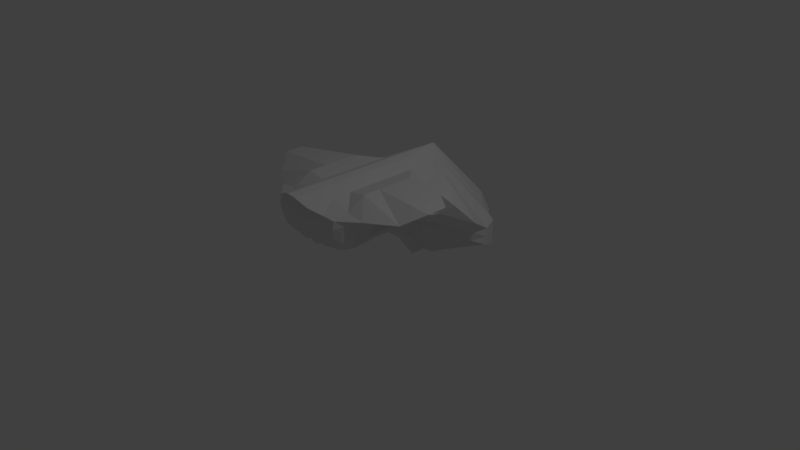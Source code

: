 # Source: Swarm_Carrier.blend  (saved by Blender 2.78.0; exported with 4.5.12 LTS)
import bpy
from mathutils import Matrix  # noqa: F401  (used for matrix-valued properties, if any)

bpy.ops.wm.read_factory_settings(use_empty=True)
scene = bpy.context.scene
scene.name = 'Scene'

# ---- collections
col_collection_1 = bpy.data.collections.new('Collection 1'); scene.collection.children.link(col_collection_1)

# ---- materials (node trees are filled in below, after node groups)
mat_material = bpy.data.materials.new('Material')
mat_material.alpha_threshold = 0.0
mat_material.use_transparent_shadow = False
mat_material.roughness = 0.5
mat_material.line_color = (0.0, 0.0, 0.0, 1.0)

# ---- material node trees

# ---- world
world_world = bpy.data.worlds.new('World'); scene.world = world_world
world_world.color = (0.05088, 0.05088, 0.05088)
world_world.use_sun_shadow = False
world_world.sun_shadow_jitter_overblur = 0.0
world_world.cycles.sampling_method = 'MANUAL'

# ---- cameras
cam_camera = bpy.data.cameras.new('Camera')
cam_camera.clip_end = 100.0
cam_camera.lens = 35.0
cam_camera.sensor_width = 32.0
cam_camera.sensor_height = 18.0
cam_camera.ortho_scale = 7.314
cam_camera.dof.focus_distance = 0.0
cam_camera.dof.aperture_fstop = 128.0

# ---- lights
light_lamp = bpy.data.lights.new('Lamp', 'POINT')
light_lamp.transmission_factor = 0.0
light_lamp.cutoff_distance = 30.0
light_lamp.energy = 100.0
light_lamp.shadow_buffer_clip_start = 1.001
light_lamp.shadow_soft_size = 0.1
light_lamp.shadow_maximum_resolution = 0.006
light_lamp.use_absolute_resolution = True

# ---- meshes
me_cube = bpy.data.meshes.new('Cube')
me_cube.from_pydata([(-0.355, -0.7249, 0.4951), (-0.5269, 0.9671, 0.1132), (-0.5809, -0.8701, 0.897), (-0.8842, 0.6336, 0.7777), (1.788e-07, 2.034, -0.2154), (0.0, -0.9775, 0.6832), (-0.4257, 2.98e-07, 0.4912), (-0.5326, -0.879, 0.6699), (-0.8867, 1.0, 0.2858), (2.384e-07, 1.146, 1.226), (-5.364e-07, -1.211, 1.226), (-0.6587, 1.788e-07, 0.9262), (2.384e-07, 2.213, 0.0), (-0.5346, 2.384e-07, 0.6231), (-2.98e-07, -1.0, 0.9405), (-1.49e-07, -1.788e-07, 1.226), (5.96e-08, 0.05323, 0.4747), (-0.344, 0.9016, -0.146), (-0.2939, -0.9294, 0.5663), (-0.4271, 0.5, 0.4062), (-0.5553, -0.8802, 0.8036), (-1.013, 0.8867, 0.5), (-0.2459, 1.0, 1.0), (-0.3616, -1.0, 1.0), (-0.7708, 0.5, 0.9262), (-0.3954, -0.5, 0.4489), (-0.5023, -0.8693, 0.5671), (-0.8463, 1.0, 0.1529), (-0.7405, -0.5, 0.9262), (-0.7424, 1.541, 0.0), (2.384e-07, 2.035, 0.3311), (2.086e-07, 2.107, -0.1795), (-0.6683, 0.5, 0.519), (-0.5638, -0.47, 0.629), (-0.4294, 2.682e-07, 0.5442), (-0.4906, 2.086e-07, 0.7282), (-0.3616, -0.9888, 0.7772), (-1.49e-07, -1.0, 0.7931), (-4.172e-07, -1.0, 1.107), (-3.427e-07, -0.5, 1.226), (4.47e-08, 0.5, 1.226), (-0.5, 0.0, 1.152), (-0.1941, 0.1795, 0.3629), (1.192e-07, 0.7755, -0.2896), (2.98e-08, -0.2386, 0.5561), (-0.2622, 0.698, 0.08171), (-0.5, 0.5, 1.0), (-0.3616, -0.9676, 0.6775), (-0.5667, -0.5, 0.7282), (-0.5353, -0.5, 0.552), (-0.4354, 0.5, 0.4765), (-0.7424, 1.541, 0.2362), (-0.7424, 1.541, -0.1181), (-0.7474, 0.5, 0.6677), (-0.3616, -1.0, 0.8981), (-0.5, -0.5, 1.152), (-0.1941, -0.2853, 0.3777), (-0.256, -8.727e-08, 1.11), (-0.2298, 0.8874, -0.1994), (-0.2085, -0.9593, 0.6085), (-0.1259, 1.071, 1.11), (-0.256, -1.144, 1.11), (-0.4303, 1.744, 0.0), (-0.256, -1.0, 0.8054), (-0.1352, 0.3381, 0.233), (-0.1622, 0.738, 0.01056), (-0.256, 0.5, 1.11), (-0.256, -0.9853, 0.7249), (-0.4303, 1.672, 0.3311), (-0.4303, 1.692, -0.1738), (-0.256, -1.0, 0.9528), (-0.256, -0.5, 1.11), (-0.2705, -0.1932, 0.6028), (-0.09809, -1.481e-07, 1.2), (-0.09809, 0.5, 1.2), (-0.09809, -0.5, 1.2), (-0.1991, 0.9556, -0.2367), (-0.08584, -0.9693, 0.6518), (-0.05447, 1.121, 1.2), (-0.09809, -1.192, 1.2), (-0.1683, 2.132, 0.0), (-0.08584, -1.0, 0.9003), (-0.08584, 0.05323, 0.4165), (-0.07695, 0.876, -0.204), (-0.08584, -1.0, 0.7731), (-0.1683, 1.946, 0.3311), (-0.1683, 2.044, -0.1795), (-0.08584, -1.0, 1.045), (-0.08584, -0.2386, 0.5963), (-0.413, 0.9684, 0.008459), (-0.3757, -0.8097, 0.5034), (-0.6168, 0.8356, 0.9236), (-0.4984, -0.9571, 0.9637), (-0.8691, 1.275, 0.1252), (-0.4775, -0.9565, 0.7222), (-0.2431, 0.143, 0.4423), (-1.315, 8.794e-08, 1.105), (-0.3329, 0.7629, 0.05101), (-0.7459, 0.5, 0.9637), (-0.4446, -0.9338, 0.609), (-0.8691, 1.275, 0.2456), (-0.8691, 1.275, 0.002414), (-0.4977, -0.9771, 0.8609), (-1.1, -0.5, 0.9637), (-0.2431, -0.3781, 0.4032), (-5.513e-08, 0.2423, 1.226), (-0.4697, 0.2423, 0.5164), (-0.7027, 0.2423, 0.9262), (-0.5785, 0.2423, 0.6329), (8.849e-08, 0.6177, -0.02512), (-0.2191, 0.4667, 0.2764), (-0.5, 0.2423, 1.152), (-0.4734, 0.2423, 0.5636), (-0.5016, 0.2278, 0.7282), (-0.256, 0.2423, 1.11), (-0.1853, 0.4809, 0.1548), (-0.08584, 0.5508, 0.06506), (-0.09809, 0.2423, 1.2), (-0.2647, 0.4364, 0.3474), (-1.1, 0.2423, 0.9637), (-0.3866, -0.2588, 0.4689), (-0.6918, -0.2588, 0.9262), (-0.5444, -0.2642, 0.6242), (4.418e-08, -0.0688, 0.4747), (-2.493e-07, -0.2588, 1.226), (-0.482, -0.2588, 0.7282), (-0.5076, -0.2588, 0.5696), (-0.5, -0.2588, 1.152), (-0.1941, -0.03137, 0.4397), (-0.1423, 0.02268, 0.3733), (-0.256, -0.2588, 1.11), (-0.09809, -0.2588, 1.2), (-0.08584, -0.0688, 0.4439), (-0.2431, -0.06746, 0.4441), (-1.315, -0.2588, 1.105), (-4.378e-07, -0.7453, 1.226), (-0.3854, -0.5894, 0.4465), (-0.6438, -0.7052, 0.8956), (-0.5664, -0.7351, 0.6018), (1.518e-08, -0.909, 0.5487), (-0.6136, -0.7453, 0.7282), (-0.5507, -0.7072, 0.5527), (-0.5, -0.7453, 1.0), (-0.1864, -0.4868, 0.3708), (-0.1256, -0.7829, 0.4817), (-0.256, -0.7453, 1.11), (-0.09809, -0.7453, 1.2), (-0.08584, -0.9228, 0.5202), (-0.7459, -0.7453, 0.9637), (-0.2336, -0.553, 0.4031)], [], [(149, 90, 0, 136), (148, 137, 2, 92), (102, 92, 2, 20), (53, 24, 3, 21), (101, 89, 1, 27), (100, 93, 8, 21), (50, 32, 8, 27), (126, 122, 13, 34), (125, 121, 11, 35), (99, 94, 7, 26), (119, 107, 11, 96), (118, 95, 6, 106), (89, 97, 19, 1), (58, 65, 45, 17), (115, 64, 42, 110), (114, 111, 41, 57), (60, 22, 46, 66), (91, 3, 24, 98), (90, 99, 26, 0), (59, 67, 47, 18), (67, 63, 36, 47), (122, 125, 35, 13), (138, 140, 48, 33), (140, 137, 28, 48), (120, 126, 34, 6), (136, 141, 49, 25), (141, 138, 33, 49), (19, 50, 27, 1), (106, 112, 50, 19), (112, 108, 32, 50), (91, 100, 21, 3), (60, 68, 51, 22), (68, 62, 29, 51), (93, 101, 27, 8), (62, 69, 52, 29), (69, 58, 17, 52), (32, 53, 21, 8), (108, 113, 53, 32), (113, 107, 24, 53), (94, 102, 20, 7), (63, 70, 54, 36), (70, 61, 23, 54), (145, 142, 23, 61), (130, 127, 55, 71), (134, 121, 28, 103), (133, 104, 25, 120), (129, 72, 56, 128), (144, 59, 18, 143), (147, 77, 59, 144), (132, 88, 72, 129), (131, 130, 71, 75), (146, 145, 61, 79), (87, 79, 61, 70), (81, 87, 70, 63), (86, 76, 58, 69), (80, 86, 69, 62), (85, 80, 62, 68), (78, 85, 68, 60), (84, 81, 63, 67), (77, 84, 67, 59), (78, 60, 66, 74), (117, 114, 57, 73), (116, 82, 64, 115), (76, 83, 65, 58), (4, 43, 83, 76), (109, 16, 82, 116), (105, 117, 73, 15), (9, 78, 74, 40), (5, 37, 84, 77), (37, 14, 81, 84), (9, 30, 85, 78), (30, 12, 80, 85), (12, 31, 86, 80), (31, 4, 76, 86), (14, 38, 87, 81), (38, 10, 79, 87), (135, 146, 79, 10), (124, 131, 75, 39), (123, 44, 88, 132), (139, 5, 77, 147), (128, 56, 104, 133), (127, 134, 103, 55), (36, 54, 102, 94), (29, 52, 101, 93), (22, 51, 100, 91), (18, 47, 99, 90), (22, 91, 98, 46), (17, 45, 97, 89), (110, 42, 95, 118), (111, 119, 96, 41), (47, 36, 94, 99), (51, 29, 93, 100), (52, 17, 89, 101), (54, 23, 92, 102), (142, 148, 92, 23), (143, 18, 90, 149), (46, 98, 119, 111), (45, 110, 118, 97), (40, 74, 117, 105), (43, 109, 116, 83), (83, 116, 115, 65), (74, 66, 114, 117), (35, 11, 107, 113), (13, 35, 113, 108), (34, 13, 108, 112), (6, 34, 112, 106), (66, 46, 111, 114), (65, 115, 110, 45), (97, 118, 106, 19), (98, 24, 107, 119), (41, 96, 134, 127), (42, 128, 133, 95), (16, 123, 132, 82), (15, 73, 131, 124), (73, 57, 130, 131), (82, 132, 129, 64), (64, 129, 128, 42), (95, 133, 120, 6), (96, 11, 121, 134), (57, 41, 127, 130), (25, 49, 126, 120), (33, 48, 125, 122), (48, 28, 121, 125), (49, 33, 122, 126), (56, 143, 149, 104), (55, 103, 148, 142), (44, 139, 147, 88), (39, 75, 146, 135), (75, 71, 145, 146), (88, 147, 144, 72), (72, 144, 143, 56), (71, 55, 142, 145), (26, 7, 138, 141), (0, 26, 141, 136), (20, 2, 137, 140), (7, 20, 140, 138), (103, 28, 137, 148), (104, 149, 136, 25)])
me_cube.materials.append(mat_material)
me_cube.use_remesh_preserve_volume = False
me_cube.use_remesh_preserve_attributes = False
me_cube.use_mirror_vertex_groups = False
me_cube.update()

# ---- objects
ob_cube = bpy.data.objects.new('Cube', me_cube)
ob_lamp = bpy.data.objects.new('Lamp', light_lamp)
ob_camera = bpy.data.objects.new('Camera', cam_camera)

# ---- transforms, parenting, visibility, modifiers, constraints
ob_cube.location = (0.0, 0.0, 0.0)
ob_cube.lock_rotations_4d = False
ob_cube.empty_display_type = 'ARROWS'
ob_cube.lineart.crease_threshold = 0.0
_m = ob_cube.modifiers.new('Mirror', 'MIRROR')
ob_lamp.location = (4.076, 1.005, 5.904)
ob_lamp.rotation_euler = (0.6503, 0.05522, 1.866)
ob_lamp.lock_rotations_4d = False
ob_lamp.empty_display_type = 'ARROWS'
ob_lamp.color = (0.0, 0.0, 0.0, 0.0)
ob_lamp.lineart.crease_threshold = 0.0
ob_camera.location = (7.481, -6.508, 5.344)
ob_camera.rotation_euler = (1.109, 0.0, 0.8149)
ob_camera.lock_rotations_4d = False
ob_camera.empty_display_type = 'ARROWS'
ob_camera.color = (0.0, 0.0, 0.0, 0.0)
ob_camera.display_type = 'WIRE'
ob_camera.lineart.crease_threshold = 0.0

# ---- collection membership
col_collection_1.objects.link(ob_cube)
col_collection_1.objects.link(ob_lamp)
col_collection_1.objects.link(ob_camera)

# ---- scene / render settings (as saved in the file)
scene.camera = ob_camera
scene.frame_start = 1; scene.frame_end = 250; scene.frame_set(1)
scene.render.engine = 'BLENDER_EEVEE_NEXT'
scene.render.resolution_percentage = 50
scene.render.dither_intensity = 0.0
scene.cycles.use_denoising = False
scene.cycles.samples = 128
scene.cycles.sampling_pattern = 'TABULATED_SOBOL'
scene.cycles.light_sampling_threshold = 0.0
scene.cycles.use_adaptive_sampling = False
scene.cycles.use_light_tree = False
scene.cycles.blur_glossy = 0.0
scene.cycles.sample_clamp_indirect = 0.0
scene.view_settings.view_transform = 'Standard'
bpy.context.view_layer.update()
